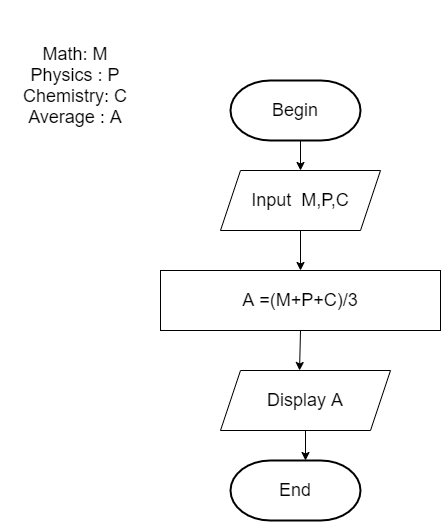

The diagram above was exported from draw.io. Its source (the exported page's mxGraphModel, read from the mxfile embedded in the PNG):
<mxGraphModel dx="824" dy="1645" grid="1" gridSize="10" guides="1" tooltips="1" connect="1" arrows="1" fold="1" page="1" pageScale="1" pageWidth="827" pageHeight="1169" math="0" shadow="0">
  <root>
    <mxCell id="0" />
    <mxCell id="1" parent="0" />
    <mxCell id="tXHuQzRCM_VeeFIswDT1-2" value="Begin" style="strokeWidth=2;html=1;shape=mxgraph.flowchart.terminator;whiteSpace=wrap;fontSize=18;" vertex="1" parent="1">
      <mxGeometry x="330" y="-400" width="130" height="60" as="geometry" />
    </mxCell>
    <mxCell id="tXHuQzRCM_VeeFIswDT1-5" value="A =(M+P+C)/3" style="rounded=0;whiteSpace=wrap;html=1;fontSize=18;" vertex="1" parent="1">
      <mxGeometry x="260" y="-210" width="280" height="60" as="geometry" />
    </mxCell>
    <mxCell id="tXHuQzRCM_VeeFIswDT1-6" value="Display A" style="shape=parallelogram;perimeter=parallelogramPerimeter;whiteSpace=wrap;html=1;fixedSize=1;fontSize=18;" vertex="1" parent="1">
      <mxGeometry x="320" y="-110" width="170" height="60" as="geometry" />
    </mxCell>
    <mxCell id="tXHuQzRCM_VeeFIswDT1-7" value="End" style="strokeWidth=2;html=1;shape=mxgraph.flowchart.terminator;whiteSpace=wrap;fontSize=18;" vertex="1" parent="1">
      <mxGeometry x="330" y="-20" width="130" height="60" as="geometry" />
    </mxCell>
    <mxCell id="tXHuQzRCM_VeeFIswDT1-8" value="Input&amp;nbsp; M,P,C" style="shape=parallelogram;perimeter=parallelogramPerimeter;whiteSpace=wrap;html=1;fixedSize=1;fontSize=18;" vertex="1" parent="1">
      <mxGeometry x="320" y="-310" width="160" height="60" as="geometry" />
    </mxCell>
    <mxCell id="tXHuQzRCM_VeeFIswDT1-9" value="" style="endArrow=classic;html=1;entryX=0.5;entryY=0;entryDx=0;entryDy=0;fontSize=18;" edge="1" parent="1" target="tXHuQzRCM_VeeFIswDT1-8">
      <mxGeometry width="50" height="50" relative="1" as="geometry">
        <mxPoint x="400" y="-340" as="sourcePoint" />
        <mxPoint x="440" y="-340" as="targetPoint" />
      </mxGeometry>
    </mxCell>
    <mxCell id="tXHuQzRCM_VeeFIswDT1-10" value="" style="endArrow=classic;html=1;exitX=0.5;exitY=1;exitDx=0;exitDy=0;entryX=0.5;entryY=0;entryDx=0;entryDy=0;fontSize=18;" edge="1" parent="1" source="tXHuQzRCM_VeeFIswDT1-8" target="tXHuQzRCM_VeeFIswDT1-5">
      <mxGeometry width="50" height="50" relative="1" as="geometry">
        <mxPoint x="400" y="-200" as="sourcePoint" />
        <mxPoint x="450" y="-250" as="targetPoint" />
      </mxGeometry>
    </mxCell>
    <mxCell id="tXHuQzRCM_VeeFIswDT1-11" value="" style="endArrow=classic;html=1;exitX=0.5;exitY=1;exitDx=0;exitDy=0;entryX=0.465;entryY=0;entryDx=0;entryDy=0;entryPerimeter=0;fontSize=18;" edge="1" parent="1" source="tXHuQzRCM_VeeFIswDT1-5" target="tXHuQzRCM_VeeFIswDT1-6">
      <mxGeometry width="50" height="50" relative="1" as="geometry">
        <mxPoint x="410" y="-100" as="sourcePoint" />
        <mxPoint x="460" y="-150" as="targetPoint" />
      </mxGeometry>
    </mxCell>
    <mxCell id="tXHuQzRCM_VeeFIswDT1-12" value="" style="endArrow=classic;html=1;exitX=0.5;exitY=1;exitDx=0;exitDy=0;fontSize=18;" edge="1" parent="1" source="tXHuQzRCM_VeeFIswDT1-6">
      <mxGeometry width="50" height="50" relative="1" as="geometry">
        <mxPoint x="380" as="sourcePoint" />
        <mxPoint x="405" y="-20" as="targetPoint" />
      </mxGeometry>
    </mxCell>
    <mxCell id="tXHuQzRCM_VeeFIswDT1-13" value="Math: M&lt;br style=&quot;font-size: 18px;&quot;&gt;Physics : P&lt;br style=&quot;font-size: 18px;&quot;&gt;Chemistry: C&lt;br style=&quot;font-size: 18px;&quot;&gt;Average : A" style="text;html=1;strokeColor=none;fillColor=none;align=center;verticalAlign=middle;whiteSpace=wrap;rounded=0;fontSize=18;" vertex="1" parent="1">
      <mxGeometry x="100" y="-480" width="150" height="170" as="geometry" />
    </mxCell>
  </root>
</mxGraphModel>